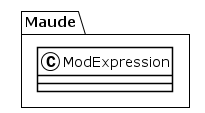

The diagram above was rendered by PlantUML. Its source (embedded in the PNG):
@startuml
!theme plain
package Maude {
class ModExpression {
}
}
@enduml